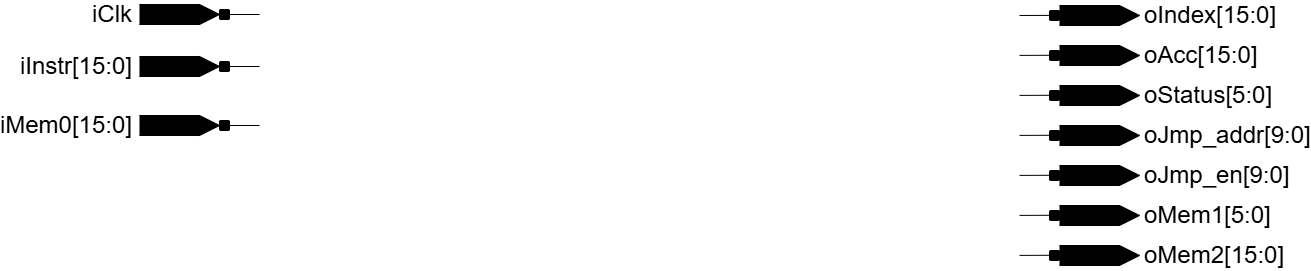

The diagram above was exported from draw.io. Its source (the exported page's mxGraphModel, read from the mxfile embedded in the PNG):
<mxGraphModel dx="2497" dy="2107" grid="1" gridSize="10" guides="1" tooltips="1" connect="1" arrows="1" fold="1" page="1" pageScale="1" pageWidth="827" pageHeight="1169" math="0" shadow="0">
  <root>
    <mxCell id="0" />
    <mxCell id="1" parent="0" />
    <mxCell id="36" value="" style="group;fontSize=12;fontStyle=0" parent="1" connectable="0" vertex="1">
      <mxGeometry x="20" y="-79" width="220" height="20" as="geometry" />
    </mxCell>
    <mxCell id="37" value="&lt;font style=&quot;font-size: 24px;&quot;&gt;iInstr[15:0]&lt;/font&gt;" style="text;html=1;whiteSpace=wrap;strokeColor=none;fillColor=none;align=right;verticalAlign=middle;rounded=0;spacingRight=5;fontSize=12;fontStyle=0" parent="36" vertex="1">
      <mxGeometry width="100" height="20" as="geometry" />
    </mxCell>
    <mxCell id="38" value="" style="group;fontSize=12;fontStyle=0" parent="36" connectable="0" vertex="1">
      <mxGeometry x="100" width="120" height="20" as="geometry" />
    </mxCell>
    <mxCell id="39" value="" style="rounded=0;whiteSpace=wrap;html=1;strokeColor=none;fillColor=#000000;fontSize=12;fontStyle=0" parent="38" vertex="1">
      <mxGeometry width="60" height="20" as="geometry" />
    </mxCell>
    <mxCell id="40" value="" style="endArrow=none;html=1;rounded=0;entryX=0;entryY=1;entryDx=0;entryDy=0;fontSize=12;fontStyle=0" parent="38" target="39" edge="1">
      <mxGeometry width="50" height="50" relative="1" as="geometry">
        <Array as="points">
          <mxPoint x="60" />
          <mxPoint x="80" y="10" />
          <mxPoint x="60" y="20" />
        </Array>
        <mxPoint as="sourcePoint" />
        <mxPoint x="50" y="-50" as="targetPoint" />
      </mxGeometry>
    </mxCell>
    <mxCell id="41" value="" style="triangle;whiteSpace=wrap;html=1;strokeColor=none;fillColor=#000000;fontSize=12;fontStyle=0" parent="38" vertex="1">
      <mxGeometry x="60" width="20" height="20" as="geometry" />
    </mxCell>
    <mxCell id="42" value="" style="rounded=1;whiteSpace=wrap;html=1;fillColor=#000000;fontSize=12;fontStyle=0" parent="38" vertex="1">
      <mxGeometry x="80" y="5" width="10" height="10" as="geometry" />
    </mxCell>
    <mxCell id="43" value="" style="endArrow=none;html=1;rounded=0;fontSize=12;fontStyle=0" parent="38" edge="1">
      <mxGeometry width="50" height="50" relative="1" as="geometry">
        <mxPoint x="90" y="10" as="sourcePoint" />
        <mxPoint x="120" y="10" as="targetPoint" />
      </mxGeometry>
    </mxCell>
    <mxCell id="44" value="" style="endArrow=none;html=1;rounded=0;exitX=1;exitY=1;exitDx=0;exitDy=0;fontSize=12;fontStyle=0" parent="38" source="39" edge="1">
      <mxGeometry width="50" height="50" relative="1" as="geometry">
        <mxPoint x="60" y="40" as="sourcePoint" />
        <mxPoint x="60" as="targetPoint" />
      </mxGeometry>
    </mxCell>
    <mxCell id="175" value="" style="group;fontSize=12;fontStyle=0" parent="1" connectable="0" vertex="1">
      <mxGeometry x="20" y="-20" width="220" height="20" as="geometry" />
    </mxCell>
    <mxCell id="176" value="&lt;font style=&quot;font-size: 24px;&quot;&gt;iMem0[15:0]&lt;/font&gt;" style="text;html=1;whiteSpace=wrap;strokeColor=none;fillColor=none;align=right;verticalAlign=middle;rounded=0;spacingRight=5;fontSize=12;fontStyle=0" parent="175" vertex="1">
      <mxGeometry width="100" height="20" as="geometry" />
    </mxCell>
    <mxCell id="177" value="" style="group;fontSize=12;fontStyle=0" parent="175" connectable="0" vertex="1">
      <mxGeometry x="100" width="120" height="20" as="geometry" />
    </mxCell>
    <mxCell id="178" value="" style="rounded=0;whiteSpace=wrap;html=1;strokeColor=none;fillColor=#000000;fontSize=12;fontStyle=0" parent="177" vertex="1">
      <mxGeometry width="60" height="20" as="geometry" />
    </mxCell>
    <mxCell id="179" value="" style="endArrow=none;html=1;rounded=0;entryX=0;entryY=1;entryDx=0;entryDy=0;fontSize=12;fontStyle=0" parent="177" target="178" edge="1">
      <mxGeometry width="50" height="50" relative="1" as="geometry">
        <Array as="points">
          <mxPoint x="60" />
          <mxPoint x="80" y="10" />
          <mxPoint x="60" y="20" />
        </Array>
        <mxPoint as="sourcePoint" />
        <mxPoint x="50" y="-50" as="targetPoint" />
      </mxGeometry>
    </mxCell>
    <mxCell id="180" value="" style="triangle;whiteSpace=wrap;html=1;strokeColor=none;fillColor=#000000;fontSize=12;fontStyle=0" parent="177" vertex="1">
      <mxGeometry x="60" width="20" height="20" as="geometry" />
    </mxCell>
    <mxCell id="181" value="" style="rounded=1;whiteSpace=wrap;html=1;fillColor=#000000;fontSize=12;fontStyle=0" parent="177" vertex="1">
      <mxGeometry x="80" y="5" width="10" height="10" as="geometry" />
    </mxCell>
    <mxCell id="182" value="" style="endArrow=none;html=1;rounded=0;fontSize=12;fontStyle=0" parent="177" edge="1">
      <mxGeometry width="50" height="50" relative="1" as="geometry">
        <mxPoint x="90" y="10" as="sourcePoint" />
        <mxPoint x="120" y="10" as="targetPoint" />
      </mxGeometry>
    </mxCell>
    <mxCell id="183" value="" style="endArrow=none;html=1;rounded=0;exitX=1;exitY=1;exitDx=0;exitDy=0;fontSize=12;fontStyle=0" parent="177" source="178" edge="1">
      <mxGeometry width="50" height="50" relative="1" as="geometry">
        <mxPoint x="60" y="40" as="sourcePoint" />
        <mxPoint x="60" as="targetPoint" />
      </mxGeometry>
    </mxCell>
    <mxCell id="280" value="" style="group" parent="1" vertex="1" connectable="0">
      <mxGeometry x="20" y="-131" width="220" height="20" as="geometry" />
    </mxCell>
    <mxCell id="73" value="&lt;font style=&quot;font-size: 24px;&quot;&gt;iClk&lt;/font&gt;" style="text;html=1;whiteSpace=wrap;strokeColor=none;fillColor=none;align=right;verticalAlign=middle;rounded=0;spacingRight=5;fontSize=12;fontStyle=0;container=0;" parent="280" vertex="1">
      <mxGeometry width="100" height="20" as="geometry" />
    </mxCell>
    <mxCell id="79" value="" style="endArrow=none;html=1;rounded=0;fontSize=12;fontStyle=0" parent="280" edge="1">
      <mxGeometry width="50" height="50" relative="1" as="geometry">
        <mxPoint x="190" y="10" as="sourcePoint" />
        <mxPoint x="220" y="10" as="targetPoint" />
      </mxGeometry>
    </mxCell>
    <mxCell id="75" value="" style="rounded=0;whiteSpace=wrap;html=1;strokeColor=none;fillColor=#000000;fontSize=12;fontStyle=0;container=0;" parent="280" vertex="1">
      <mxGeometry x="100" width="60" height="20" as="geometry" />
    </mxCell>
    <mxCell id="76" value="" style="endArrow=none;html=1;rounded=0;entryX=0;entryY=1;entryDx=0;entryDy=0;fontSize=12;fontStyle=0" parent="280" target="75" edge="1">
      <mxGeometry width="50" height="50" relative="1" as="geometry">
        <Array as="points">
          <mxPoint x="160" />
          <mxPoint x="180" y="10" />
          <mxPoint x="160" y="20" />
        </Array>
        <mxPoint x="100" as="sourcePoint" />
        <mxPoint x="150" y="-50" as="targetPoint" />
      </mxGeometry>
    </mxCell>
    <mxCell id="77" value="" style="triangle;whiteSpace=wrap;html=1;strokeColor=none;fillColor=#000000;fontSize=12;fontStyle=0;container=0;" parent="280" vertex="1">
      <mxGeometry x="160" width="20" height="20" as="geometry" />
    </mxCell>
    <mxCell id="78" value="" style="rounded=1;whiteSpace=wrap;html=1;fillColor=#000000;fontSize=12;fontStyle=0;container=0;" parent="280" vertex="1">
      <mxGeometry x="180" y="5" width="10" height="10" as="geometry" />
    </mxCell>
    <mxCell id="80" value="" style="endArrow=none;html=1;rounded=0;exitX=1;exitY=1;exitDx=0;exitDy=0;fontSize=12;fontStyle=0" parent="280" source="75" edge="1">
      <mxGeometry width="50" height="50" relative="1" as="geometry">
        <mxPoint x="160" y="40" as="sourcePoint" />
        <mxPoint x="160" as="targetPoint" />
      </mxGeometry>
    </mxCell>
    <mxCell id="364" style="edgeStyle=none;html=1;exitX=1;exitY=1;exitDx=0;exitDy=0;entryX=0;entryY=1;entryDx=0;entryDy=0;rounded=0;curved=0;endArrow=none;endFill=0;" parent="1" target="237" edge="1">
      <mxGeometry relative="1" as="geometry">
        <Array as="points">
          <mxPoint x="710" y="-61" />
          <mxPoint x="710" y="-160" />
          <mxPoint x="340" y="-160" />
          <mxPoint x="340" y="250" />
        </Array>
        <mxPoint x="680" y="-61.5" as="sourcePoint" />
      </mxGeometry>
    </mxCell>
    <mxCell id="365" style="edgeStyle=none;html=1;exitX=1;exitY=1;exitDx=0;exitDy=0;entryX=0;entryY=1;entryDx=0;entryDy=0;rounded=0;curved=0;endArrow=none;endFill=0;" parent="1" target="234" edge="1">
      <mxGeometry relative="1" as="geometry">
        <Array as="points">
          <mxPoint x="680" y="-150" />
          <mxPoint x="350" y="-150" />
          <mxPoint x="350" y="232" />
        </Array>
        <mxPoint x="680" y="-94" as="sourcePoint" />
      </mxGeometry>
    </mxCell>
    <mxCell id="386" value="" style="group" parent="1" vertex="1" connectable="0">
      <mxGeometry x="1000" y="-130" width="220" height="20" as="geometry" />
    </mxCell>
    <mxCell id="159" value="" style="rounded=1;whiteSpace=wrap;html=1;fillColor=#000000;fontSize=12;fontStyle=0" parent="386" vertex="1">
      <mxGeometry x="30" y="5" width="10" height="10" as="geometry" />
    </mxCell>
    <mxCell id="160" value="" style="endArrow=none;html=1;rounded=0;fontSize=12;fontStyle=0" parent="386" edge="1">
      <mxGeometry width="50" height="50" relative="1" as="geometry">
        <mxPoint y="10" as="sourcePoint" />
        <mxPoint x="30" y="9.879999999999995" as="targetPoint" />
      </mxGeometry>
    </mxCell>
    <mxCell id="161" value="" style="rounded=0;whiteSpace=wrap;html=1;strokeColor=none;fillColor=#000000;fontSize=12;fontStyle=0" parent="386" vertex="1">
      <mxGeometry x="40" width="60" height="20" as="geometry" />
    </mxCell>
    <mxCell id="162" value="" style="endArrow=none;html=1;rounded=0;entryX=0;entryY=1;entryDx=0;entryDy=0;fontSize=12;fontStyle=0" parent="386" target="161" edge="1">
      <mxGeometry width="50" height="50" relative="1" as="geometry">
        <Array as="points">
          <mxPoint x="100" />
          <mxPoint x="120" y="10" />
          <mxPoint x="100" y="20" />
        </Array>
        <mxPoint x="40" as="sourcePoint" />
        <mxPoint x="90" y="-50" as="targetPoint" />
      </mxGeometry>
    </mxCell>
    <mxCell id="163" value="" style="triangle;whiteSpace=wrap;html=1;strokeColor=none;fillColor=#000000;fontSize=12;fontStyle=0" parent="386" vertex="1">
      <mxGeometry x="100" width="20" height="20" as="geometry" />
    </mxCell>
    <mxCell id="164" value="" style="endArrow=none;html=1;rounded=0;exitX=1;exitY=1;exitDx=0;exitDy=0;fontSize=12;fontStyle=0" parent="386" source="161" edge="1">
      <mxGeometry width="50" height="50" relative="1" as="geometry">
        <mxPoint x="100" y="40" as="sourcePoint" />
        <mxPoint x="100" as="targetPoint" />
      </mxGeometry>
    </mxCell>
    <mxCell id="173" value="&lt;font style=&quot;font-size: 24px;&quot;&gt;oIndex[15:0]&lt;/font&gt;" style="text;html=1;whiteSpace=wrap;strokeColor=none;fillColor=none;align=left;verticalAlign=middle;rounded=0;spacing=5;fontSize=12;fontStyle=0" parent="386" vertex="1">
      <mxGeometry x="120" width="100" height="20" as="geometry" />
    </mxCell>
    <mxCell id="390" value="" style="group" parent="1" vertex="1" connectable="0">
      <mxGeometry x="1000" y="-90" width="220" height="20" as="geometry" />
    </mxCell>
    <mxCell id="165" value="" style="rounded=1;whiteSpace=wrap;html=1;fillColor=#000000;fontSize=12;fontStyle=0;container=0;" parent="390" vertex="1">
      <mxGeometry x="30" y="5" width="10" height="10" as="geometry" />
    </mxCell>
    <mxCell id="166" value="" style="endArrow=none;html=1;rounded=0;fontSize=12;fontStyle=0" parent="390" edge="1">
      <mxGeometry width="50" height="50" relative="1" as="geometry">
        <mxPoint y="9.889999999999986" as="sourcePoint" />
        <mxPoint x="30" y="9.769999999999982" as="targetPoint" />
      </mxGeometry>
    </mxCell>
    <mxCell id="167" value="" style="rounded=0;whiteSpace=wrap;html=1;strokeColor=none;fillColor=#000000;fontSize=12;fontStyle=0;container=0;" parent="390" vertex="1">
      <mxGeometry x="40" width="60" height="20" as="geometry" />
    </mxCell>
    <mxCell id="168" value="" style="endArrow=none;html=1;rounded=0;entryX=0;entryY=1;entryDx=0;entryDy=0;fontSize=12;fontStyle=0" parent="390" target="167" edge="1">
      <mxGeometry width="50" height="50" relative="1" as="geometry">
        <Array as="points">
          <mxPoint x="100" />
          <mxPoint x="120" y="10" />
          <mxPoint x="100" y="20" />
        </Array>
        <mxPoint x="40" as="sourcePoint" />
        <mxPoint x="90" y="-50" as="targetPoint" />
      </mxGeometry>
    </mxCell>
    <mxCell id="388" value="" style="edgeStyle=none;html=1;" parent="390" source="169" target="167" edge="1">
      <mxGeometry relative="1" as="geometry" />
    </mxCell>
    <mxCell id="169" value="" style="triangle;whiteSpace=wrap;html=1;strokeColor=none;fillColor=#000000;fontSize=12;fontStyle=0;container=0;" parent="390" vertex="1">
      <mxGeometry x="100" width="20" height="20" as="geometry" />
    </mxCell>
    <mxCell id="170" value="" style="endArrow=none;html=1;rounded=0;exitX=1;exitY=1;exitDx=0;exitDy=0;fontSize=12;fontStyle=0" parent="390" source="167" edge="1">
      <mxGeometry width="50" height="50" relative="1" as="geometry">
        <mxPoint x="100" y="40" as="sourcePoint" />
        <mxPoint x="100" as="targetPoint" />
      </mxGeometry>
    </mxCell>
    <mxCell id="174" value="&lt;font style=&quot;font-size: 24px;&quot;&gt;oAcc[15:0]&lt;/font&gt;" style="text;html=1;whiteSpace=wrap;strokeColor=none;fillColor=none;align=left;verticalAlign=middle;rounded=0;spacing=5;fontSize=12;fontStyle=0;container=0;" parent="390" vertex="1">
      <mxGeometry x="120" width="100" height="20" as="geometry" />
    </mxCell>
    <mxCell id="393" style="edgeStyle=none;html=1;exitX=1;exitY=1;exitDx=0;exitDy=0;entryX=0;entryY=0.21666666666666667;entryDx=0;entryDy=3;entryPerimeter=0;endArrow=none;endFill=0;rounded=0;curved=0;" parent="1" source="319" edge="1">
      <mxGeometry relative="1" as="geometry">
        <Array as="points">
          <mxPoint x="1140" y="-70" />
          <mxPoint x="880" y="-70" />
        </Array>
        <mxPoint x="879.9999999999995" y="40.000000000000455" as="targetPoint" />
      </mxGeometry>
    </mxCell>
    <mxCell id="396" value="" style="group" vertex="1" connectable="0" parent="1">
      <mxGeometry x="1000" y="-50" width="220" height="20" as="geometry" />
    </mxCell>
    <mxCell id="397" value="" style="rounded=1;whiteSpace=wrap;html=1;fillColor=#000000;fontSize=12;fontStyle=0;container=0;" vertex="1" parent="396">
      <mxGeometry x="30" y="5" width="10" height="10" as="geometry" />
    </mxCell>
    <mxCell id="398" value="" style="endArrow=none;html=1;rounded=0;fontSize=12;fontStyle=0" edge="1" parent="396">
      <mxGeometry width="50" height="50" relative="1" as="geometry">
        <mxPoint y="9.889999999999986" as="sourcePoint" />
        <mxPoint x="30" y="9.769999999999982" as="targetPoint" />
      </mxGeometry>
    </mxCell>
    <mxCell id="399" value="" style="rounded=0;whiteSpace=wrap;html=1;strokeColor=none;fillColor=#000000;fontSize=12;fontStyle=0;container=0;" vertex="1" parent="396">
      <mxGeometry x="40" width="60" height="20" as="geometry" />
    </mxCell>
    <mxCell id="400" value="" style="endArrow=none;html=1;rounded=0;entryX=0;entryY=1;entryDx=0;entryDy=0;fontSize=12;fontStyle=0" edge="1" parent="396" target="399">
      <mxGeometry width="50" height="50" relative="1" as="geometry">
        <Array as="points">
          <mxPoint x="100" />
          <mxPoint x="120" y="10" />
          <mxPoint x="100" y="20" />
        </Array>
        <mxPoint x="40" as="sourcePoint" />
        <mxPoint x="90" y="-50" as="targetPoint" />
      </mxGeometry>
    </mxCell>
    <mxCell id="401" value="" style="edgeStyle=none;html=1;" edge="1" parent="396" source="402" target="399">
      <mxGeometry relative="1" as="geometry" />
    </mxCell>
    <mxCell id="402" value="" style="triangle;whiteSpace=wrap;html=1;strokeColor=none;fillColor=#000000;fontSize=12;fontStyle=0;container=0;" vertex="1" parent="396">
      <mxGeometry x="100" width="20" height="20" as="geometry" />
    </mxCell>
    <mxCell id="403" value="" style="endArrow=none;html=1;rounded=0;exitX=1;exitY=1;exitDx=0;exitDy=0;fontSize=12;fontStyle=0" edge="1" parent="396" source="399">
      <mxGeometry width="50" height="50" relative="1" as="geometry">
        <mxPoint x="100" y="40" as="sourcePoint" />
        <mxPoint x="100" as="targetPoint" />
      </mxGeometry>
    </mxCell>
    <mxCell id="404" value="&lt;font style=&quot;font-size: 24px;&quot;&gt;oStatus[5:0]&lt;/font&gt;" style="text;html=1;whiteSpace=wrap;strokeColor=none;fillColor=none;align=left;verticalAlign=middle;rounded=0;spacing=5;fontSize=12;fontStyle=0;container=0;" vertex="1" parent="396">
      <mxGeometry x="120" width="100" height="20" as="geometry" />
    </mxCell>
    <mxCell id="405" value="" style="group" vertex="1" connectable="0" parent="1">
      <mxGeometry x="1000" y="-10" width="220" height="20" as="geometry" />
    </mxCell>
    <mxCell id="406" value="" style="rounded=1;whiteSpace=wrap;html=1;fillColor=#000000;fontSize=12;fontStyle=0;container=0;" vertex="1" parent="405">
      <mxGeometry x="30" y="5" width="10" height="10" as="geometry" />
    </mxCell>
    <mxCell id="407" value="" style="endArrow=none;html=1;rounded=0;fontSize=12;fontStyle=0" edge="1" parent="405">
      <mxGeometry width="50" height="50" relative="1" as="geometry">
        <mxPoint y="9.889999999999986" as="sourcePoint" />
        <mxPoint x="30" y="9.769999999999982" as="targetPoint" />
      </mxGeometry>
    </mxCell>
    <mxCell id="408" value="" style="rounded=0;whiteSpace=wrap;html=1;strokeColor=none;fillColor=#000000;fontSize=12;fontStyle=0;container=0;" vertex="1" parent="405">
      <mxGeometry x="40" width="60" height="20" as="geometry" />
    </mxCell>
    <mxCell id="409" value="" style="endArrow=none;html=1;rounded=0;entryX=0;entryY=1;entryDx=0;entryDy=0;fontSize=12;fontStyle=0" edge="1" parent="405" target="408">
      <mxGeometry width="50" height="50" relative="1" as="geometry">
        <Array as="points">
          <mxPoint x="100" />
          <mxPoint x="120" y="10" />
          <mxPoint x="100" y="20" />
        </Array>
        <mxPoint x="40" as="sourcePoint" />
        <mxPoint x="90" y="-50" as="targetPoint" />
      </mxGeometry>
    </mxCell>
    <mxCell id="410" value="" style="edgeStyle=none;html=1;" edge="1" parent="405" source="411" target="408">
      <mxGeometry relative="1" as="geometry" />
    </mxCell>
    <mxCell id="411" value="" style="triangle;whiteSpace=wrap;html=1;strokeColor=none;fillColor=#000000;fontSize=12;fontStyle=0;container=0;" vertex="1" parent="405">
      <mxGeometry x="100" width="20" height="20" as="geometry" />
    </mxCell>
    <mxCell id="412" value="" style="endArrow=none;html=1;rounded=0;exitX=1;exitY=1;exitDx=0;exitDy=0;fontSize=12;fontStyle=0" edge="1" parent="405" source="408">
      <mxGeometry width="50" height="50" relative="1" as="geometry">
        <mxPoint x="100" y="40" as="sourcePoint" />
        <mxPoint x="100" as="targetPoint" />
      </mxGeometry>
    </mxCell>
    <mxCell id="413" value="&lt;font style=&quot;font-size: 24px;&quot;&gt;oJmp_addr[9:0]&lt;/font&gt;" style="text;html=1;whiteSpace=wrap;strokeColor=none;fillColor=none;align=left;verticalAlign=middle;rounded=0;spacing=5;fontSize=12;fontStyle=0;container=0;" vertex="1" parent="405">
      <mxGeometry x="120" width="100" height="20" as="geometry" />
    </mxCell>
    <mxCell id="414" value="" style="group" vertex="1" connectable="0" parent="1">
      <mxGeometry x="1000" y="30" width="220" height="20" as="geometry" />
    </mxCell>
    <mxCell id="415" value="" style="rounded=1;whiteSpace=wrap;html=1;fillColor=#000000;fontSize=12;fontStyle=0;container=0;" vertex="1" parent="414">
      <mxGeometry x="30" y="5" width="10" height="10" as="geometry" />
    </mxCell>
    <mxCell id="416" value="" style="endArrow=none;html=1;rounded=0;fontSize=12;fontStyle=0" edge="1" parent="414">
      <mxGeometry width="50" height="50" relative="1" as="geometry">
        <mxPoint y="9.889999999999986" as="sourcePoint" />
        <mxPoint x="30" y="9.769999999999982" as="targetPoint" />
      </mxGeometry>
    </mxCell>
    <mxCell id="417" value="" style="rounded=0;whiteSpace=wrap;html=1;strokeColor=none;fillColor=#000000;fontSize=12;fontStyle=0;container=0;" vertex="1" parent="414">
      <mxGeometry x="40" width="60" height="20" as="geometry" />
    </mxCell>
    <mxCell id="418" value="" style="endArrow=none;html=1;rounded=0;entryX=0;entryY=1;entryDx=0;entryDy=0;fontSize=12;fontStyle=0" edge="1" parent="414" target="417">
      <mxGeometry width="50" height="50" relative="1" as="geometry">
        <Array as="points">
          <mxPoint x="100" />
          <mxPoint x="120" y="10" />
          <mxPoint x="100" y="20" />
        </Array>
        <mxPoint x="40" as="sourcePoint" />
        <mxPoint x="90" y="-50" as="targetPoint" />
      </mxGeometry>
    </mxCell>
    <mxCell id="419" value="" style="edgeStyle=none;html=1;" edge="1" parent="414" source="420" target="417">
      <mxGeometry relative="1" as="geometry" />
    </mxCell>
    <mxCell id="420" value="" style="triangle;whiteSpace=wrap;html=1;strokeColor=none;fillColor=#000000;fontSize=12;fontStyle=0;container=0;" vertex="1" parent="414">
      <mxGeometry x="100" width="20" height="20" as="geometry" />
    </mxCell>
    <mxCell id="421" value="" style="endArrow=none;html=1;rounded=0;exitX=1;exitY=1;exitDx=0;exitDy=0;fontSize=12;fontStyle=0" edge="1" parent="414" source="417">
      <mxGeometry width="50" height="50" relative="1" as="geometry">
        <mxPoint x="100" y="40" as="sourcePoint" />
        <mxPoint x="100" as="targetPoint" />
      </mxGeometry>
    </mxCell>
    <mxCell id="422" value="&lt;font style=&quot;font-size: 24px;&quot;&gt;oJmp_en[9:0]&lt;/font&gt;" style="text;html=1;whiteSpace=wrap;strokeColor=none;fillColor=none;align=left;verticalAlign=middle;rounded=0;spacing=5;fontSize=12;fontStyle=0;container=0;" vertex="1" parent="414">
      <mxGeometry x="120" width="100" height="20" as="geometry" />
    </mxCell>
    <mxCell id="423" value="" style="group" vertex="1" connectable="0" parent="1">
      <mxGeometry x="1000" y="70" width="220" height="20" as="geometry" />
    </mxCell>
    <mxCell id="424" value="" style="rounded=1;whiteSpace=wrap;html=1;fillColor=#000000;fontSize=12;fontStyle=0;container=0;" vertex="1" parent="423">
      <mxGeometry x="30" y="5" width="10" height="10" as="geometry" />
    </mxCell>
    <mxCell id="425" value="" style="endArrow=none;html=1;rounded=0;fontSize=12;fontStyle=0" edge="1" parent="423">
      <mxGeometry width="50" height="50" relative="1" as="geometry">
        <mxPoint y="9.889999999999986" as="sourcePoint" />
        <mxPoint x="30" y="9.769999999999982" as="targetPoint" />
      </mxGeometry>
    </mxCell>
    <mxCell id="426" value="" style="rounded=0;whiteSpace=wrap;html=1;strokeColor=none;fillColor=#000000;fontSize=12;fontStyle=0;container=0;" vertex="1" parent="423">
      <mxGeometry x="40" width="60" height="20" as="geometry" />
    </mxCell>
    <mxCell id="427" value="" style="endArrow=none;html=1;rounded=0;entryX=0;entryY=1;entryDx=0;entryDy=0;fontSize=12;fontStyle=0" edge="1" parent="423" target="426">
      <mxGeometry width="50" height="50" relative="1" as="geometry">
        <Array as="points">
          <mxPoint x="100" />
          <mxPoint x="120" y="10" />
          <mxPoint x="100" y="20" />
        </Array>
        <mxPoint x="40" as="sourcePoint" />
        <mxPoint x="90" y="-50" as="targetPoint" />
      </mxGeometry>
    </mxCell>
    <mxCell id="428" value="" style="edgeStyle=none;html=1;" edge="1" parent="423" source="429" target="426">
      <mxGeometry relative="1" as="geometry" />
    </mxCell>
    <mxCell id="429" value="" style="triangle;whiteSpace=wrap;html=1;strokeColor=none;fillColor=#000000;fontSize=12;fontStyle=0;container=0;" vertex="1" parent="423">
      <mxGeometry x="100" width="20" height="20" as="geometry" />
    </mxCell>
    <mxCell id="430" value="" style="endArrow=none;html=1;rounded=0;exitX=1;exitY=1;exitDx=0;exitDy=0;fontSize=12;fontStyle=0" edge="1" parent="423" source="426">
      <mxGeometry width="50" height="50" relative="1" as="geometry">
        <mxPoint x="100" y="40" as="sourcePoint" />
        <mxPoint x="100" as="targetPoint" />
      </mxGeometry>
    </mxCell>
    <mxCell id="431" value="&lt;font style=&quot;font-size: 24px;&quot;&gt;oMem1[5:0]&lt;/font&gt;" style="text;html=1;whiteSpace=wrap;strokeColor=none;fillColor=none;align=left;verticalAlign=middle;rounded=0;spacing=5;fontSize=12;fontStyle=0;container=0;" vertex="1" parent="423">
      <mxGeometry x="120" width="100" height="20" as="geometry" />
    </mxCell>
    <mxCell id="432" value="" style="group" vertex="1" connectable="0" parent="1">
      <mxGeometry x="1000" y="110" width="220" height="20" as="geometry" />
    </mxCell>
    <mxCell id="433" value="" style="rounded=1;whiteSpace=wrap;html=1;fillColor=#000000;fontSize=12;fontStyle=0;container=0;" vertex="1" parent="432">
      <mxGeometry x="30" y="5" width="10" height="10" as="geometry" />
    </mxCell>
    <mxCell id="434" value="" style="endArrow=none;html=1;rounded=0;fontSize=12;fontStyle=0" edge="1" parent="432">
      <mxGeometry width="50" height="50" relative="1" as="geometry">
        <mxPoint y="9.889999999999986" as="sourcePoint" />
        <mxPoint x="30" y="9.769999999999982" as="targetPoint" />
      </mxGeometry>
    </mxCell>
    <mxCell id="435" value="" style="rounded=0;whiteSpace=wrap;html=1;strokeColor=none;fillColor=#000000;fontSize=12;fontStyle=0;container=0;" vertex="1" parent="432">
      <mxGeometry x="40" width="60" height="20" as="geometry" />
    </mxCell>
    <mxCell id="436" value="" style="endArrow=none;html=1;rounded=0;entryX=0;entryY=1;entryDx=0;entryDy=0;fontSize=12;fontStyle=0" edge="1" parent="432" target="435">
      <mxGeometry width="50" height="50" relative="1" as="geometry">
        <Array as="points">
          <mxPoint x="100" />
          <mxPoint x="120" y="10" />
          <mxPoint x="100" y="20" />
        </Array>
        <mxPoint x="40" as="sourcePoint" />
        <mxPoint x="90" y="-50" as="targetPoint" />
      </mxGeometry>
    </mxCell>
    <mxCell id="437" value="" style="edgeStyle=none;html=1;" edge="1" parent="432" source="438" target="435">
      <mxGeometry relative="1" as="geometry" />
    </mxCell>
    <mxCell id="438" value="" style="triangle;whiteSpace=wrap;html=1;strokeColor=none;fillColor=#000000;fontSize=12;fontStyle=0;container=0;" vertex="1" parent="432">
      <mxGeometry x="100" width="20" height="20" as="geometry" />
    </mxCell>
    <mxCell id="439" value="" style="endArrow=none;html=1;rounded=0;exitX=1;exitY=1;exitDx=0;exitDy=0;fontSize=12;fontStyle=0" edge="1" parent="432" source="435">
      <mxGeometry width="50" height="50" relative="1" as="geometry">
        <mxPoint x="100" y="40" as="sourcePoint" />
        <mxPoint x="100" as="targetPoint" />
      </mxGeometry>
    </mxCell>
    <mxCell id="440" value="&lt;font style=&quot;font-size: 24px;&quot;&gt;oMem2[15:0]&lt;/font&gt;" style="text;html=1;whiteSpace=wrap;strokeColor=none;fillColor=none;align=left;verticalAlign=middle;rounded=0;spacing=5;fontSize=12;fontStyle=0;container=0;" vertex="1" parent="432">
      <mxGeometry x="120" width="100" height="20" as="geometry" />
    </mxCell>
  </root>
</mxGraphModel>